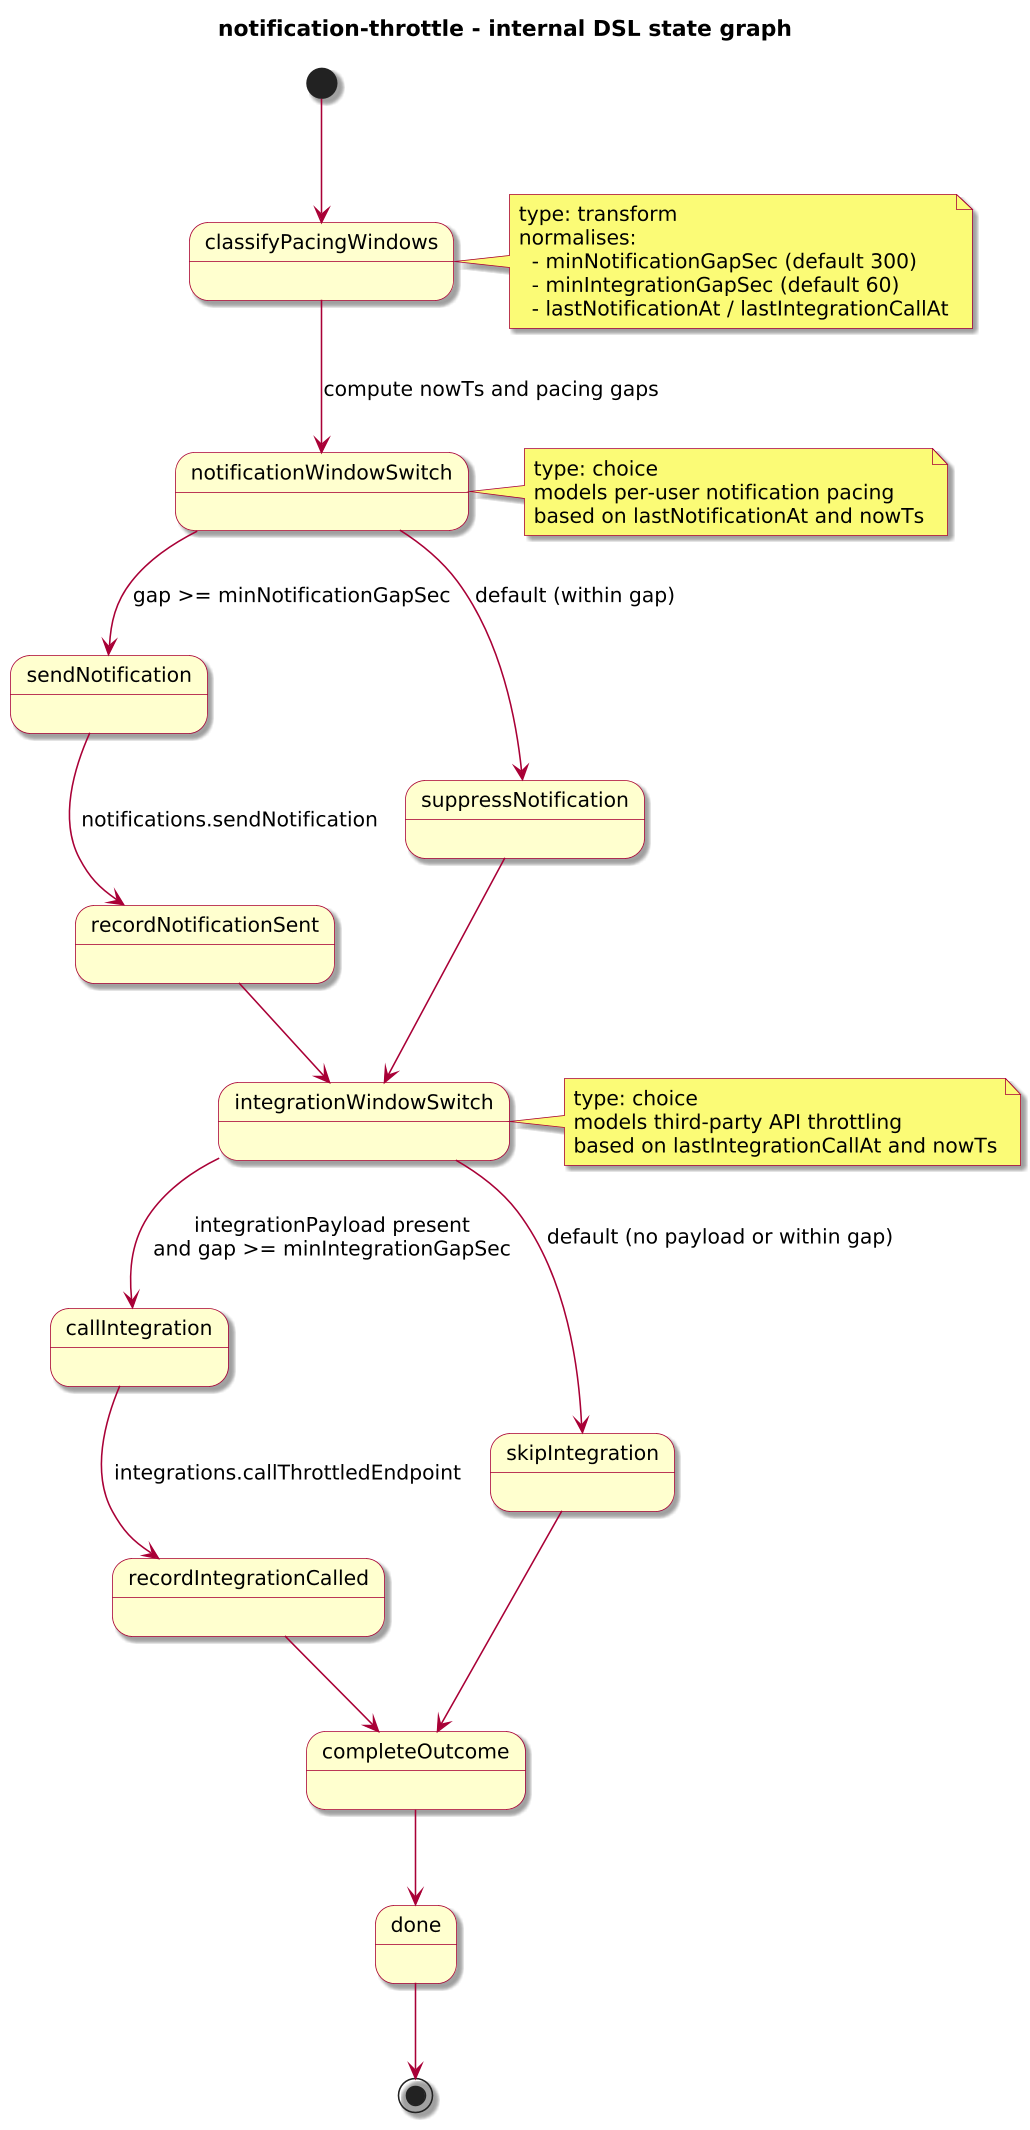

The diagram above was rendered by PlantUML. Its source (embedded in the PNG):
@startuml
!include journey-diagram-theme.puml
title notification-throttle - internal DSL state graph

[*] --> classifyPacingWindows

state classifyPacingWindows
state notificationWindowSwitch
state sendNotification
state recordNotificationSent
state suppressNotification
state integrationWindowSwitch
state callIntegration
state recordIntegrationCalled
state skipIntegration
state completeOutcome
state done

classifyPacingWindows --> notificationWindowSwitch : compute nowTs and pacing gaps

notificationWindowSwitch --> sendNotification : gap >= minNotificationGapSec
notificationWindowSwitch --> suppressNotification : default (within gap)

sendNotification --> recordNotificationSent : notifications.sendNotification
recordNotificationSent --> integrationWindowSwitch

suppressNotification --> integrationWindowSwitch

integrationWindowSwitch --> callIntegration : integrationPayload present\nand gap >= minIntegrationGapSec
integrationWindowSwitch --> skipIntegration : default (no payload or within gap)

callIntegration --> recordIntegrationCalled : integrations.callThrottledEndpoint
recordIntegrationCalled --> completeOutcome

skipIntegration --> completeOutcome

completeOutcome --> done
done --> [*]

note right of classifyPacingWindows
  type: transform
  normalises:
    - minNotificationGapSec (default 300)
    - minIntegrationGapSec (default 60)
    - lastNotificationAt / lastIntegrationCallAt
end note

note right of notificationWindowSwitch
  type: choice
  models per-user notification pacing
  based on lastNotificationAt and nowTs
end note

note right of integrationWindowSwitch
  type: choice
  models third-party API throttling
  based on lastIntegrationCallAt and nowTs
end note

@enduml